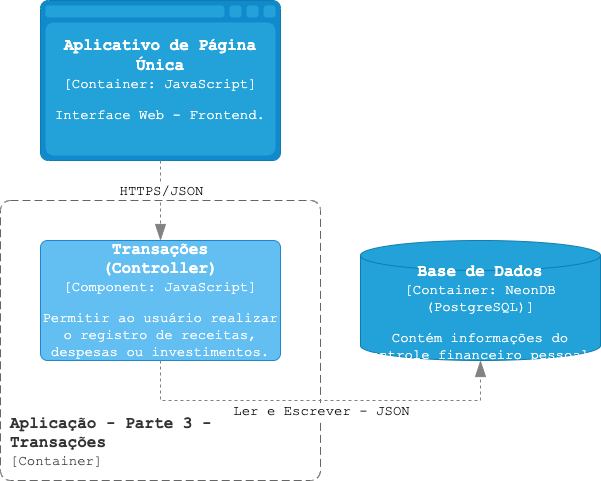

The diagram above was exported from draw.io. Its source (the exported page's mxGraphModel, read from the mxfile embedded in the PNG):
<mxGraphModel dx="954" dy="639" grid="1" gridSize="10" guides="1" tooltips="1" connect="1" arrows="1" fold="1" page="1" pageScale="1" pageWidth="827" pageHeight="1169" math="0" shadow="0">
  <root>
    <mxCell id="0" />
    <mxCell id="1" parent="0" />
    <object placeholders="1" c4Name="Aplicativo de Página Única" c4Type="Container" c4Technology="JavaScript" c4Description="Interface Web - Frontend." label="&lt;font style=&quot;font-size: 16px; font-family: 'Courier New'&quot;&gt;&lt;b&gt;%c4Name%&lt;/b&gt;&lt;/font&gt;&lt;div&gt;&lt;font style=&quot;font-size: 14px; font-family: 'Courier New'&quot;&gt;[%c4Type%:&amp;nbsp;%c4Technology%]&lt;/font&gt;&lt;/div&gt;&lt;br&gt;&lt;div&gt;&lt;font style=&quot;font-size: 14px; font-family: 'Courier New'&quot;&gt;%c4Description%&lt;/font&gt;&lt;/div&gt;" id="oINWZwXhpxsH2slM2jHV-4">
      <mxCell style="shape=mxgraph.c4.webBrowserContainer2;whiteSpace=wrap;html=1;boundedLbl=1;rounded=0;labelBackgroundColor=none;strokeColor=#118ACD;fillColor=#23A2D9;strokeColor=#118ACD;strokeColor2=#0E7DAD;fontSize=12;fontColor=#ffffff;align=center;metaEdit=1;points=[[0.5,0,0],[1,0.25,0],[1,0.5,0],[1,0.75,0],[0.5,1,0],[0,0.75,0],[0,0.5,0],[0,0.25,0]];resizable=0;" parent="1" vertex="1">
        <mxGeometry x="80" y="40" width="240" height="160" as="geometry" />
      </mxCell>
    </object>
    <object placeholders="1" c4Name="Transações&#10;(Controller)" c4Type="Component" c4Technology="JavaScript" c4Description="Permitir ao usuário realizar o registro de receitas, despesas ou investimentos." label="&lt;font style=&quot;font-size: 16px; font-family: 'Courier New'&quot;&gt;&lt;b&gt;%c4Name%&lt;/b&gt;&lt;/font&gt;&lt;div&gt;&lt;font style=&quot;font-size: 14px; font-family: 'Courier New'&quot;&gt;[%c4Type%: %c4Technology%]&lt;/font&gt;&lt;/div&gt;&lt;br&gt;&lt;div&gt;&lt;font style=&quot;font-size: 14px; font-family: 'Courier New'&quot;&gt;%c4Description%&lt;/font&gt;&lt;/div&gt;" id="oINWZwXhpxsH2slM2jHV-7">
      <mxCell style="rounded=1;whiteSpace=wrap;html=1;labelBackgroundColor=none;fillColor=#63BEF2;fontColor=#ffffff;align=center;arcSize=6;strokeColor=#2086C9;metaEdit=1;resizable=0;points=[[0.25,0,0],[0.5,0,0],[0.75,0,0],[1,0.25,0],[1,0.5,0],[1,0.75,0],[0.75,1,0],[0.5,1,0],[0.25,1,0],[0,0.75,0],[0,0.5,0],[0,0.25,0]];" parent="1" vertex="1">
        <mxGeometry x="80" y="280" width="240" height="120" as="geometry" />
      </mxCell>
    </object>
    <object placeholders="1" c4Name="Aplicação - Parte 3 - Transações" c4Type="Limite do Escopo do Sistema" c4Application="Container" label="&lt;font style=&quot;font-size: 16px; font-family: 'Courier New'&quot;&gt;&lt;b&gt;&lt;div style=&quot;text-align: left&quot;&gt;%c4Name%&lt;/div&gt;&lt;/b&gt;&lt;/font&gt;&lt;div style=&quot;text-align: left; font-size: 14px; font-family: 'Courier New'&quot;&gt;[%c4Application%]&lt;/div&gt;" id="oINWZwXhpxsH2slM2jHV-9">
      <mxCell style="rounded=1;fontSize=11;whiteSpace=wrap;html=1;dashed=1;arcSize=20;fillColor=none;strokeColor=#666666;fontColor=#333333;labelBackgroundColor=none;align=left;verticalAlign=bottom;labelBorderColor=none;spacingTop=0;spacing=10;dashPattern=8 4;metaEdit=1;rotatable=0;perimeter=rectanglePerimeter;noLabel=0;labelPadding=0;allowArrows=0;connectable=0;expand=0;recursiveResize=0;editable=1;pointerEvents=0;absoluteArcSize=1;points=[[0.25,0,0],[0.5,0,0],[0.75,0,0],[1,0.25,0],[1,0.5,0],[1,0.75,0],[0.75,1,0],[0.5,1,0],[0.25,1,0],[0,0.75,0],[0,0.5,0],[0,0.25,0]];" parent="1" vertex="1">
        <mxGeometry x="40" y="240" width="320" height="280" as="geometry" />
      </mxCell>
    </object>
    <object placeholders="1" c4Name="Base de Dados" c4Type="Container" c4Technology="NeonDB (PostgreSQL)" c4Description="Contém informações do controle financeiro pessoal." label="&lt;font style=&quot;font-size: 16px; font-family: 'Courier New'&quot;&gt;&lt;b&gt;%c4Name%&lt;/b&gt;&lt;/font&gt;&lt;div&gt;&lt;div&gt;&lt;font style=&quot;font-size: 14px; font-family: 'Courier New'&quot;&gt;[%c4Type%:&amp;nbsp;%c4Technology%]&lt;/font&gt;&lt;/div&gt;&lt;br&gt;&lt;div&gt;&lt;font style=&quot;font-size: 14px; font-family: 'Courier New'&quot;&gt;%c4Description%&lt;/font&gt;&lt;/div&gt;" id="oINWZwXhpxsH2slM2jHV-14">
      <mxCell style="shape=cylinder3;size=15;whiteSpace=wrap;html=1;boundedLbl=1;rounded=0;labelBackgroundColor=none;fillColor=#23A2D9;fontSize=12;fontColor=#ffffff;align=center;strokeColor=#0E7DAD;metaEdit=1;points=[[0.5,0,0],[1,0.25,0],[1,0.5,0],[1,0.75,0],[0.5,1,0],[0,0.75,0],[0,0.5,0],[0,0.25,0]];resizable=0;" parent="1" vertex="1">
        <mxGeometry x="400" y="280" width="240" height="120" as="geometry" />
      </mxCell>
    </object>
    <object placeholders="1" c4Type="Relationship" id="oINWZwXhpxsH2slM2jHV-22">
      <mxCell style="endArrow=blockThin;html=1;fontSize=10;fontColor=#404040;strokeWidth=1;endFill=1;strokeColor=#828282;elbow=vertical;metaEdit=1;endSize=14;startSize=14;jumpStyle=arc;jumpSize=16;rounded=0;edgeStyle=orthogonalEdgeStyle;exitX=0.5;exitY=1;exitDx=0;exitDy=0;exitPerimeter=0;entryX=0.5;entryY=0;entryDx=0;entryDy=0;entryPerimeter=0;dashed=1;" parent="1" source="oINWZwXhpxsH2slM2jHV-4" target="oINWZwXhpxsH2slM2jHV-7" edge="1">
        <mxGeometry width="240" relative="1" as="geometry">
          <mxPoint x="624" y="260" as="sourcePoint" />
          <mxPoint x="864" y="260" as="targetPoint" />
        </mxGeometry>
      </mxCell>
    </object>
    <mxCell id="oINWZwXhpxsH2slM2jHV-23" value="&lt;font style=&quot;font-size: 14px;&quot; face=&quot;Courier New&quot;&gt;HTTPS/JSON&lt;/font&gt;" style="edgeLabel;html=1;align=center;verticalAlign=middle;resizable=0;points=[];" parent="oINWZwXhpxsH2slM2jHV-22" vertex="1" connectable="0">
      <mxGeometry x="0.3875" y="1" relative="1" as="geometry">
        <mxPoint x="-1" y="-26" as="offset" />
      </mxGeometry>
    </mxCell>
    <object placeholders="1" c4Type="Relationship" id="oINWZwXhpxsH2slM2jHV-38">
      <mxCell style="endArrow=blockThin;html=1;fontSize=10;fontColor=#404040;strokeWidth=1;endFill=1;strokeColor=#828282;elbow=vertical;metaEdit=1;endSize=14;startSize=14;jumpStyle=arc;jumpSize=16;rounded=0;edgeStyle=orthogonalEdgeStyle;dashed=1;exitX=0.5;exitY=1;exitDx=0;exitDy=0;exitPerimeter=0;entryX=0.5;entryY=1;entryDx=0;entryDy=0;entryPerimeter=0;" parent="1" source="oINWZwXhpxsH2slM2jHV-7" target="oINWZwXhpxsH2slM2jHV-14" edge="1">
        <mxGeometry width="240" relative="1" as="geometry">
          <mxPoint x="320" y="520" as="sourcePoint" />
          <mxPoint x="874" y="680" as="targetPoint" />
          <Array as="points">
            <mxPoint x="200" y="440" />
            <mxPoint x="520" y="440" />
          </Array>
        </mxGeometry>
      </mxCell>
    </object>
    <mxCell id="oINWZwXhpxsH2slM2jHV-39" value="&lt;font style=&quot;font-size: 14px;&quot; face=&quot;Courier New&quot;&gt;Ler e Escrever - JSON&lt;/font&gt;" style="edgeLabel;html=1;align=center;verticalAlign=middle;resizable=0;points=[];" parent="oINWZwXhpxsH2slM2jHV-38" vertex="1" connectable="0">
      <mxGeometry x="-0.7314" y="3" relative="1" as="geometry">
        <mxPoint x="146" y="13" as="offset" />
      </mxGeometry>
    </mxCell>
  </root>
</mxGraphModel>